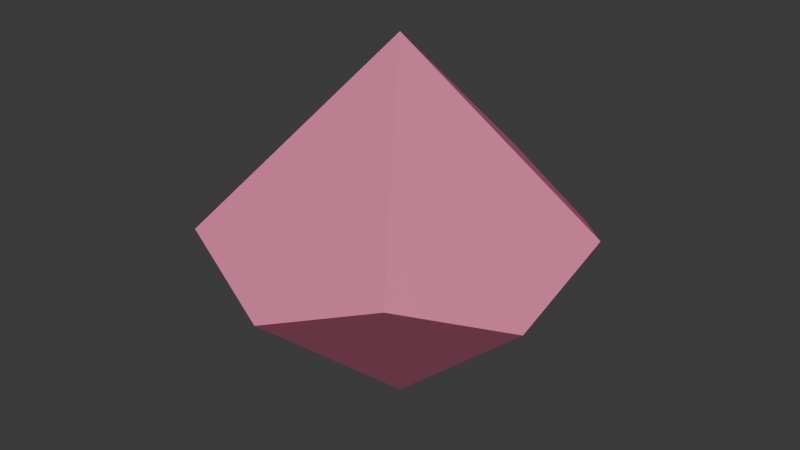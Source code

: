# Source: D10.blend  (saved by Blender 4.5.90; exported with 4.5.12 LTS)
import bpy
from mathutils import Matrix  # noqa: F401  (used for matrix-valued properties, if any)

bpy.ops.wm.read_factory_settings(use_empty=True)
scene = bpy.context.scene
scene.name = 'Scene'

# ---- collections
col_collection = bpy.data.collections.new('Collection'); scene.collection.children.link(col_collection)

# ---- materials (node trees are filled in below, after node groups)
mat_diemat = bpy.data.materials.new('DieMat')
mat_diemat.alpha_threshold = 0.0
mat_diemat.roughness = 0.5
mat_diemat.line_color = (0.0, 0.0, 0.0, 1.0)

# ---- material node trees
mat_diemat.use_nodes = True; mat_diemat.node_tree.nodes.clear()
_N = mat_diemat.node_tree.nodes; _L = mat_diemat.node_tree.links
n0 = _N.new('ShaderNodeOutputMaterial'); n0.name = 'Material Output'; n0.location = (200, 100)
n1 = _N.new('ShaderNodeBsdfPrincipled'); n1.name = 'Principled BSDF'; n1.location = (-200, 100)
n1.inputs[0].default_value = (0.8, 0.1942, 0.3466, 1.0)
n1.inputs[3].default_value = 1.45
_L.new(n1.outputs[0], n0.inputs[0])
n0.is_active_output = True

# ---- world
world_world = bpy.data.worlds.new('World'); scene.world = world_world
world_world.use_nodes = True; world_world.node_tree.nodes.clear()
_N = world_world.node_tree.nodes; _L = world_world.node_tree.links
n0 = _N.new('ShaderNodeOutputWorld'); n0.name = 'World Output'; n0.location = (200, 100)
n1 = _N.new('ShaderNodeBackground'); n1.name = 'Background'; n1.location = (-200, 100)
n1.inputs[0].default_value = (0.05088, 0.05088, 0.05088, 1.0)
_L.new(n1.outputs[0], n0.inputs[0])
n0.is_active_output = True
world_world.color = (0.05088, 0.05088, 0.05088)
world_world.sun_shadow_jitter_overblur = 0.0

# ---- meshes
me_diemesh = bpy.data.meshes.new('DieMesh')
me_diemesh.from_pydata([(0.0, 0.0, 1.0), (0.0, 0.0, -1.0), (0.5914, 0.8141, -0.1056), (0.957, 0.3109, 0.1056), (0.0, 1.006, 0.1056), (0.5914, -0.8141, 0.1056), (0.957, -0.3109, -0.1056), (-0.5914, -0.8141, 0.1056), (0.0, -1.006, -0.1056), (-0.957, -0.3109, -0.1056), (-0.957, 0.3109, 0.1056), (-0.5914, 0.8141, -0.1056)], [], [(4, 0, 3, 2), (3, 0, 5, 6), (5, 0, 7, 8), (7, 0, 10, 9), (11, 10, 0, 4), (1, 6, 5, 8), (6, 1, 2, 3), (2, 1, 11, 4), (11, 1, 9, 10), (9, 1, 8, 7)])
_uv = me_diemesh.uv_layers.new(name='UVMap')
_uv.uv.foreach_set('vector', [0.25, 0.3573, 0.25, 0.25, 0.3521, 0.2832, 0.3131, 0.3368, 0.3521, 0.2832, 0.25, 0.25, 0.3131, 0.1632, 0.3521, 0.2168, 0.3131, 0.1632, 0.25, 0.25, 0.1869, 0.1632, 0.25, 0.1427, 0.1869, 0.1632, 0.25, 0.25, 0.1479, 0.2832, 0.1479, 0.2168, 0.1869, 0.3368, 0.1479, 0.2832, 0.25, 0.25, 0.25, 0.3573, 0.25, 0.25, 0.3521, 0.2832, 0.3131, 0.3368, 0.25, 0.3573, 0.3521, 0.2832, 0.25, 0.25, 0.3131, 0.1632, 0.3521, 0.2168, 0.3131, 0.1632, 0.25, 0.25, 0.1869, 0.1632, 0.25, 0.1427, 0.1869, 0.1632, 0.25, 0.25, 0.1479, 0.2832, 0.1479, 0.2168, 0.1479, 0.2832, 0.25, 0.25, 0.25, 0.3573, 0.1869, 0.3368])
me_diemesh.materials.append(mat_diemat)
me_diemesh.update()

# ---- objects
ob_diemesh = bpy.data.objects.new('DieMesh', me_diemesh)
ob_value_0 = bpy.data.objects.new('value_0', None)
ob_value_9 = bpy.data.objects.new('value_9', None)
ob_value_1 = bpy.data.objects.new('value_1', None)
ob_value_8 = bpy.data.objects.new('value_8', None)
ob_value_5 = bpy.data.objects.new('value_5', None)
ob_value_4 = bpy.data.objects.new('value_4', None)
ob_value_6 = bpy.data.objects.new('value_6', None)
ob_value_3 = bpy.data.objects.new('value_3', None)
ob_value_7 = bpy.data.objects.new('value_7', None)
ob_value_2 = bpy.data.objects.new('value_2', None)

# ---- transforms, parenting, visibility, modifiers, constraints
ob_diemesh.location = (0.0, 0.0, 0.0)
ob_value_0.parent = ob_diemesh
ob_value_0.location = (0.3871, 0.5328, 0.2764)
ob_value_9.parent = ob_diemesh
ob_value_9.location = (-0.3871, -0.5328, -0.2764)
ob_value_1.parent = ob_diemesh
ob_value_1.location = (0.3871, -0.5328, -0.2764)
ob_value_8.parent = ob_diemesh
ob_value_8.location = (-0.3871, 0.5328, 0.2764)
ob_value_5.parent = ob_diemesh
ob_value_5.location = (-0.6264, 0.2035, -0.2764)
ob_value_4.parent = ob_diemesh
ob_value_4.location = (0.6264, -0.2035, 0.2764)
ob_value_6.parent = ob_diemesh
ob_value_6.location = (0.0, -0.6586, 0.2764)
ob_value_3.parent = ob_diemesh
ob_value_3.location = (0.0, 0.6586, -0.2764)
ob_value_7.parent = ob_diemesh
ob_value_7.location = (0.6264, 0.2035, -0.2764)
ob_value_2.parent = ob_diemesh
ob_value_2.location = (-0.6264, -0.2035, 0.2764)

# ---- collection membership
col_collection.objects.link(ob_diemesh)
col_collection.objects.link(ob_value_0)
col_collection.objects.link(ob_value_9)
col_collection.objects.link(ob_value_1)
col_collection.objects.link(ob_value_8)
col_collection.objects.link(ob_value_5)
col_collection.objects.link(ob_value_4)
col_collection.objects.link(ob_value_6)
col_collection.objects.link(ob_value_3)
col_collection.objects.link(ob_value_7)
col_collection.objects.link(ob_value_2)

# ---- scene / render settings (as saved in the file)
scene.frame_start = 1; scene.frame_end = 250; scene.frame_set(1)
scene.render.engine = 'BLENDER_EEVEE_NEXT'
bpy.context.view_layer.update()

# ---- added for rendering (the .blend has no active camera and no usable light): camera, sun
cam_auto = bpy.data.cameras.new('AutoCamera')
cam_auto.lens = 50.0
cam_auto.sensor_width = 36.0
cam_auto.clip_end = 1000.0
ob_auto_camera = bpy.data.objects.new('AutoCamera', cam_auto)
scene.collection.objects.link(ob_auto_camera)
ob_auto_camera.location = (3.16655, -3.79986, 2.53324)
ob_auto_camera.rotation_euler = (1.09748, -7.21219e-08, 0.694738)
scene.camera = ob_auto_camera
light_auto_sun = bpy.data.lights.new('AutoSun', 'SUN')
light_auto_sun.energy = 3.0
light_auto_sun.angle = 0.0523599
ob_auto_sun = bpy.data.objects.new('AutoSun', light_auto_sun)
scene.collection.objects.link(ob_auto_sun)
ob_auto_sun.rotation_euler = (0.872665, 0.174533, 0.523599)
bpy.context.view_layer.update()

